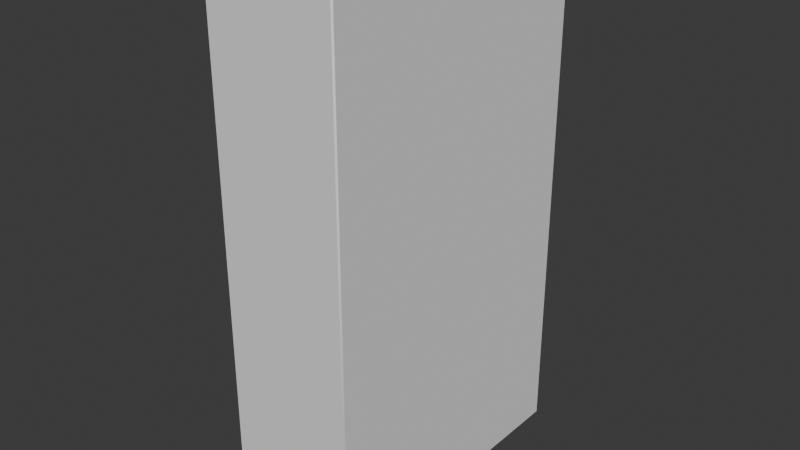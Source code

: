 # Source: Shelf.blend  (saved by Blender 4.5.90; exported with 4.5.12 LTS)
import bpy
from mathutils import Matrix  # noqa: F401  (used for matrix-valued properties, if any)

bpy.ops.wm.read_factory_settings(use_empty=True)
scene = bpy.context.scene
scene.name = 'Scene'

# ---- collections
col_collection = bpy.data.collections.new('Collection'); scene.collection.children.link(col_collection)

# ---- node groups
ng_smooth_by_angle = bpy.data.node_groups.new('Smooth by Angle', 'GeometryNodeTree')
_s = ng_smooth_by_angle.interface.new_socket(name='Mesh', in_out='OUTPUT', socket_type='NodeSocketGeometry')
_s = ng_smooth_by_angle.interface.new_socket(name='Mesh', in_out='INPUT', socket_type='NodeSocketGeometry')
_s = ng_smooth_by_angle.interface.new_socket(name='Angle', in_out='INPUT', socket_type='NodeSocketFloat')
_s.subtype = 'ANGLE'
_s.default_value = 0.5236
_s.min_value = 0.0
_s.max_value = 3.142
_s.description = 'Maximum face angle for smooth edges'
_s = ng_smooth_by_angle.interface.new_socket(name='Ignore Sharpness', in_out='INPUT', socket_type='NodeSocketBool')
_s.force_non_field = True
ng_smooth_by_angle.description = 'Set the sharpness of mesh edges based on the angle between the neighboring faces'
ng_smooth_by_angle.is_modifier = True
_N = ng_smooth_by_angle.nodes; _L = ng_smooth_by_angle.links
n0 = _N.new('GeometryNodeSetShadeSmooth'); n0.name = 'Set Shade Smooth'; n0.location = (120, -80)
n0.domain = 'EDGE'
n1 = _N.new('GeometryNodeSetShadeSmooth'); n1.name = 'Set Shade Smooth.001'; n1.location = (300, -80)
n2 = _N.new('NodeGroupOutput'); n2.name = 'Group Output'; n2.location = (480, -80)
n3 = _N.new('GeometryNodeInputMeshEdgeAngle'); n3.name = 'Edge Angle'; n3.location = (-440, -240)
n4 = _N.new('NodeGroupInput'); n4.name = 'Group Input'; n4.location = (-80, -80)
n5 = _N.new('GeometryNodeInputEdgeSmooth'); n5.name = 'Is Edge Smooth'; n5.location = (-260, -120)
n6 = _N.new('GeometryNodeInputShadeSmooth'); n6.name = 'Is Shade Smooth'; n6.location = (-440, -397)
n7 = _N.new('FunctionNodeCompare'); n7.name = 'Compare'; n7.location = (-260, -260)
n7.operation = 'LESS_EQUAL'
n7.inputs[6].default_value = (0.0, 0.0, 0.0, 0.0)
n7.inputs[7].default_value = (0.0, 0.0, 0.0, 0.0)
n8 = _N.new('FunctionNodeBooleanMath'); n8.name = 'Boolean Math.001'; n8.location = (-80, -260)
n9 = _N.new('NodeGroupInput'); n9.name = 'Group Input.001'; n9.location = (-440, -329)
n10 = _N.new('NodeGroupInput'); n10.name = 'Group Input.002'; n10.location = (-259, -189)
n11 = _N.new('FunctionNodeBooleanMath'); n11.name = 'Boolean Math'; n11.location = (-80, -149)
n11.operation = 'OR'
n12 = _N.new('FunctionNodeBooleanMath'); n12.name = 'Boolean Math.002'; n12.location = (-260, -380)
n12.operation = 'OR'
n13 = _N.new('NodeGroupInput'); n13.name = 'Group Input.003'; n13.location = (-440, -460)
_L.new(n3.outputs[0], n7.inputs[0])
_L.new(n1.outputs[0], n2.inputs[0])
_L.new(n9.outputs[1], n7.inputs[1])
_L.new(n7.outputs[0], n8.inputs[0])
_L.new(n4.outputs[0], n0.inputs[0])
_L.new(n0.outputs[0], n1.inputs[0])
_L.new(n8.outputs[0], n0.inputs[2])
_L.new(n10.outputs[2], n11.inputs[1])
_L.new(n5.outputs[0], n11.inputs[0])
_L.new(n11.outputs[0], n0.inputs[1])
_L.new(n13.outputs[2], n12.inputs[1])
_L.new(n6.outputs[0], n12.inputs[0])
_L.new(n12.outputs[0], n8.inputs[1])
n2.is_active_output = True

# ---- world
world_world = bpy.data.worlds.new('World'); scene.world = world_world
world_world.use_nodes = True; world_world.node_tree.nodes.clear()
_N = world_world.node_tree.nodes; _L = world_world.node_tree.links
n0 = _N.new('ShaderNodeOutputWorld'); n0.name = 'World Output'; n0.location = (200, 100)
n1 = _N.new('ShaderNodeBackground'); n1.name = 'Background'; n1.location = (-200, 100)
n1.inputs[0].default_value = (0.05088, 0.05088, 0.05088, 1.0)
_L.new(n1.outputs[0], n0.inputs[0])
n0.is_active_output = True
world_world.color = (0.05088, 0.05088, 0.05088)
world_world.sun_shadow_jitter_overblur = 0.0

# ---- meshes
me_cube_001 = bpy.data.meshes.new('Cube.001')
me_cube_001.from_pydata([(-0.275, -0.56, 0.015), (-0.275, -0.56, 1.985), (-0.275, 0.56, 0.015), (-0.275, 0.56, 1.985), (0.225, -0.575, 0.0), (0.225, -0.575, 2.0), (0.225, 0.575, 0.0), (0.225, 0.575, 2.0), (-0.275, 0.575, 0.0), (-0.275, -0.575, 0.0), (-0.275, -0.575, 2.0), (-0.275, 0.575, 2.0), (0.185, -0.56, 0.015), (0.185, -0.56, 1.985), (0.185, 0.56, 0.015), (0.185, 0.56, 1.985)], [], [(0, 1, 13, 12), (8, 11, 7, 6), (6, 7, 5, 4), (4, 5, 10, 9), (8, 6, 4, 9), (7, 11, 10, 5), (0, 2, 8, 9), (1, 0, 9, 10), (3, 1, 10, 11), (2, 3, 11, 8), (12, 13, 15, 14), (1, 3, 15, 13), (2, 0, 12, 14), (3, 2, 14, 15)])
me_cube_001.polygons.foreach_set('use_smooth', [True] * 14)
_uv = me_cube_001.uv_layers.new(name='UVMap')
_uv.uv.foreach_set('vector', [0.6553, 0.4782, 0.6553, 0.0, 0.767, 0.0, 0.767, 0.4782, 0.3204, 0.9709, 0.3204, 0.4854, 0.4417, 0.4854, 0.4417, 0.9709, 0.0, 0.4854, 0.0, 0.0, 0.3277, 0.0, 0.3277, 0.4854, 0.4417, 0.9709, 0.4417, 0.4854, 0.5631, 0.4854, 0.5631, 0.9709, 0.8883, 0.3277, 0.767, 0.3277, 0.767, 0.0, 0.8883, 0.0, 0.8883, 0.6553, 0.767, 0.6553, 0.767, 0.3277, 0.8883, 0.3277, 0.3313, 0.4818, 0.6517, 0.4818, 0.6553, 0.4854, 0.3277, 0.4854, 0.3313, 0.003641, 0.3313, 0.4818, 0.3277, 0.4854, 0.3277, 0.0, 0.6517, 0.003641, 0.3313, 0.003641, 0.3277, 0.0, 0.6553, 0.0, 0.6517, 0.4818, 0.6517, 0.003641, 0.6553, 0.0, 0.6553, 0.4854, 0.0, 0.9636, 0.0, 0.4854, 0.3204, 0.4854, 0.3204, 0.9636, 1.0, 0.0, 1.0, 0.3204, 0.8883, 0.3204, 0.8883, 0.0, 0.8883, 0.6408, 0.8883, 0.3204, 1.0, 0.3204, 1.0, 0.6408, 0.767, 0.4782, 0.767, 0.9563, 0.6553, 0.9563, 0.6553, 0.4782])
me_cube_001.update()
me_cube_002 = bpy.data.meshes.new('Cube.002')
me_cube_002.from_pydata([(-0.26, -0.56, -0.01), (-0.26, -0.56, 0.01), (-0.26, 0.56, -0.01), (-0.26, 0.56, 0.01), (0.26, -0.56, -0.01), (0.26, -0.56, 0.01), (0.26, 0.56, -0.01), (0.26, 0.56, 0.01), (-0.26, -0.56, 0.51), (-0.26, -0.56, 0.53), (-0.26, 0.56, 0.51), (-0.26, 0.56, 0.53), (0.26, -0.56, 0.51), (0.26, -0.56, 0.53), (0.26, 0.56, 0.51), (0.26, 0.56, 0.53), (-0.26, -0.56, 1.03), (-0.26, -0.56, 1.05), (-0.26, 0.56, 1.03), (-0.26, 0.56, 1.05), (0.26, -0.56, 1.03), (0.26, -0.56, 1.05), (0.26, 0.56, 1.03), (0.26, 0.56, 1.05)], [], [(0, 1, 3, 2), (2, 3, 7, 6), (6, 7, 5, 4), (4, 5, 1, 0), (2, 6, 4, 0), (7, 3, 1, 5), (8, 9, 11, 10), (10, 11, 15, 14), (14, 15, 13, 12), (12, 13, 9, 8), (10, 14, 12, 8), (15, 11, 9, 13), (16, 17, 19, 18), (18, 19, 23, 22), (22, 23, 21, 20), (20, 21, 17, 16), (18, 22, 20, 16), (23, 19, 17, 21)])
me_cube_002.polygons.foreach_set('use_smooth', [True] * 18)
_uv = me_cube_002.uv_layers.new(name='UVMap')
_uv.uv.foreach_set('vector', [0.5985, 0.5, 0.5909, 0.5, 0.5909, -5.426e-10, 0.5985, 2.931e-11, 0.6212, 0.197, 0.6136, 0.197, 0.6136, 1.173e-09, 0.6212, 1.745e-09, 0.5985, 1.0, 0.5909, 1.0, 0.5909, 0.5, 0.5985, 0.5, 0.6212, 0.3939, 0.6136, 0.3939, 0.6136, 0.197, 0.6212, 0.197, 0.197, 0.5, 0.0, 0.5, 0.0, 0.0, 0.197, 0.0, 0.3939, 0.5, 0.197, 0.5, 0.197, 0.0, 0.3939, 0.0, 0.6061, 0.5, 0.5985, 0.5, 0.5985, 2.932e-11, 0.6061, 6.013e-10, 0.6212, 0.5909, 0.6136, 0.5909, 0.6136, 0.3939, 0.6212, 0.3939, 0.6061, 1.0, 0.5985, 1.0, 0.5985, 0.5, 0.6061, 0.5, 0.6212, 0.7879, 0.6136, 0.7879, 0.6136, 0.5909, 0.6212, 0.5909, 0.5909, 0.5, 0.3939, 0.5, 0.3939, 0.0, 0.5909, 0.0, 0.197, 1.0, 0.0, 1.0, 0.0, 0.5, 0.197, 0.5, 0.6136, 0.5, 0.6061, 0.5, 0.6061, 6.013e-10, 0.6136, 1.173e-09, 0.6212, 0.9848, 0.6136, 0.9848, 0.6136, 0.7879, 0.6212, 0.7879, 0.6136, 1.0, 0.6061, 1.0, 0.6061, 0.5, 0.6136, 0.5, 0.6288, 0.197, 0.6212, 0.197, 0.6212, 1.745e-09, 0.6288, 2.317e-09, 0.3939, 1.0, 0.197, 1.0, 0.197, 0.5, 0.3939, 0.5, 0.5909, 1.0, 0.3939, 1.0, 0.3939, 0.5, 0.5909, 0.5])
me_cube_002.update()

# ---- objects
ob_frame = bpy.data.objects.new('Frame', me_cube_001)
ob_shelves = bpy.data.objects.new('Shelves', me_cube_002)

# ---- transforms, parenting, visibility, modifiers, constraints
ob_frame.location = (0.0, 0.0, 0.0)
_m = ob_frame.modifiers.new('Bevel', 'BEVEL')
_m.width = 0.005
_m.width_pct = 0.005
_m = ob_frame.modifiers.new('Smooth by Angle', 'NODES')
_m.node_group = ng_smooth_by_angle
_gi = [s.identifier for s in ng_smooth_by_angle.interface.items_tree if s.item_type == 'SOCKET' and s.in_out == 'INPUT']
_m[_gi[1]] = 0.6981  # Angle
_m.use_pin_to_last = True
_m.show_group_selector = False
ob_shelves.parent = ob_frame
ob_shelves.location = (-0.04, 0.0, 0.5)
ob_shelves.scale = (0.8654, 1.0, 1.0)
_m = ob_shelves.modifiers.new('Bevel', 'BEVEL')
_m.width = 0.005
_m.width_pct = 0.005
_m = ob_shelves.modifiers.new('Smooth by Angle', 'NODES')
_m.node_group = ng_smooth_by_angle
_gi = [s.identifier for s in ng_smooth_by_angle.interface.items_tree if s.item_type == 'SOCKET' and s.in_out == 'INPUT']
_m[_gi[1]] = 0.6981  # Angle
_m.use_pin_to_last = True
_m.show_group_selector = False

# ---- collection membership
col_collection.objects.link(ob_frame)
col_collection.objects.link(ob_shelves)

# ---- scene / render settings (as saved in the file)
scene.frame_start = 1; scene.frame_end = 250; scene.frame_set(1)
scene.render.engine = 'BLENDER_EEVEE_NEXT'
bpy.context.view_layer.update()

# ---- added for rendering (the .blend has no active camera and no usable light): camera, sun
cam_auto = bpy.data.cameras.new('AutoCamera')
cam_auto.lens = 50.0
cam_auto.sensor_width = 36.0
cam_auto.clip_end = 1000.0
ob_auto_camera = bpy.data.objects.new('AutoCamera', cam_auto)
scene.collection.objects.link(ob_auto_camera)
ob_auto_camera.location = (2.1591, -2.62092, 2.74728)
ob_auto_camera.rotation_euler = (1.09748, -7.21219e-08, 0.694738)
scene.camera = ob_auto_camera
light_auto_sun = bpy.data.lights.new('AutoSun', 'SUN')
light_auto_sun.energy = 3.0
light_auto_sun.angle = 0.0523599
ob_auto_sun = bpy.data.objects.new('AutoSun', light_auto_sun)
scene.collection.objects.link(ob_auto_sun)
ob_auto_sun.rotation_euler = (0.872665, 0.174533, 0.523599)
bpy.context.view_layer.update()
